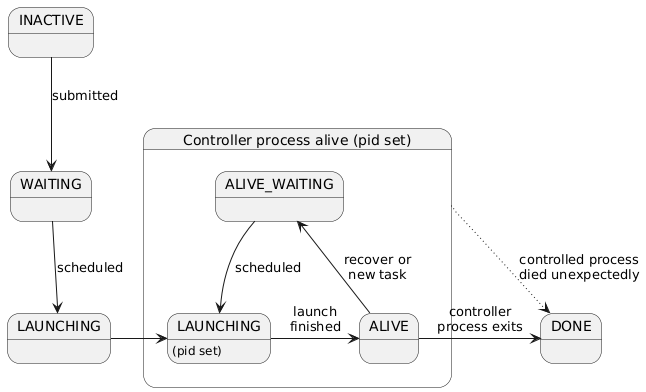

The diagram above was rendered by PlantUML. Its source (embedded in the PNG):
@startuml
INACTIVE --> WAITING : submitted
WAITING --> LAUNCHING : scheduled

state "Controller process alive (pid set)" as ControllerProc {
    state "LAUNCHING" as LAUNCHING_PID : (pid set)
    LAUNCHING -> LAUNCHING_PID
    LAUNCHING_PID -> ALIVE : launch\nfinished
    ALIVE -up-> ALIVE_WAITING : recover or\nnew task
    ALIVE_WAITING -down-> LAUNCHING_PID : scheduled
}

ALIVE -> DONE : controller\nprocess exits
ControllerProc -[dotted]down-> DONE : controlled process\ndied unexpectedly
@enduml